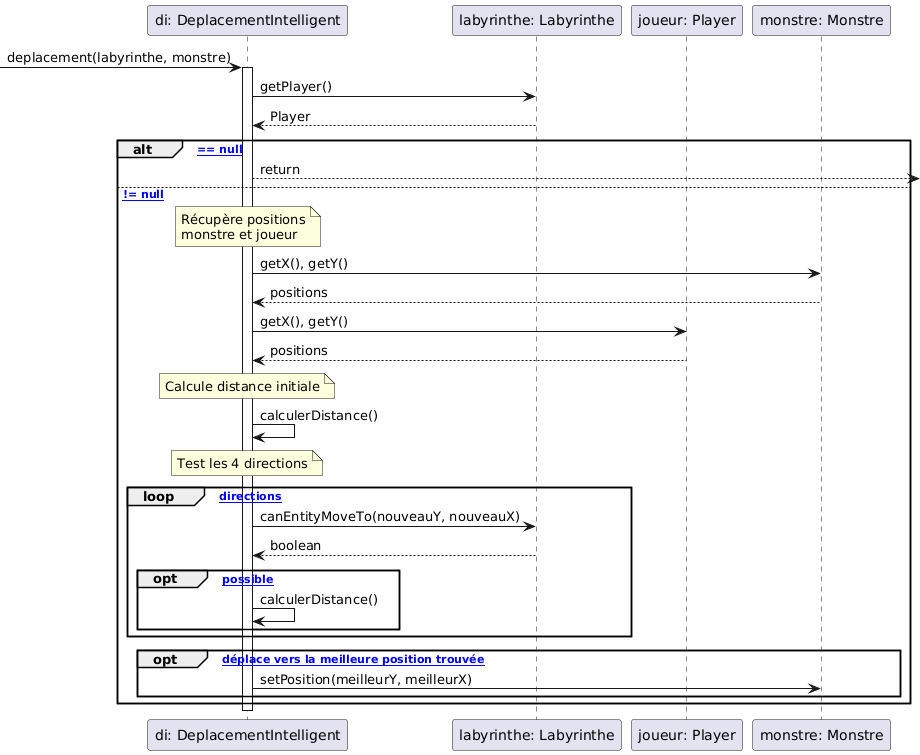

The diagram above was rendered by PlantUML. Its source (embedded in the PNG):
@startuml
participant "di: DeplacementIntelligent" as DI
participant "labyrinthe: Labyrinthe" as Laby
participant "joueur: Player" as Player
participant "monstre: Monstre" as Monstre

-> DI : deplacement(labyrinthe, monstre)
activate DI

DI -> Laby : getPlayer()
Laby --> DI : Player

alt [joueur == null]
    DI --> : return
else [joueur != null]
    
    note over DI : Récupère positions\nmonstre et joueur
    DI -> Monstre : getX(), getY()
    Monstre --> DI : positions
    
    DI -> Player : getX(), getY()
    Player --> DI : positions
    
    note over DI : Calcule distance initiale
    DI -> DI : calculerDistance()
    
    note over DI : Test les 4 directions
    loop [4 directions]
        DI -> Laby : canEntityMoveTo(nouveauY, nouveauX)
        Laby --> DI : boolean
        
        opt [mouvement possible]
            DI -> DI : calculerDistance()
        end
    end
    
    opt [. déplace vers la meilleure position trouvée]
        DI -> Monstre : setPosition(meilleurY, meilleurX)
    end
end

deactivate DI
@enduml